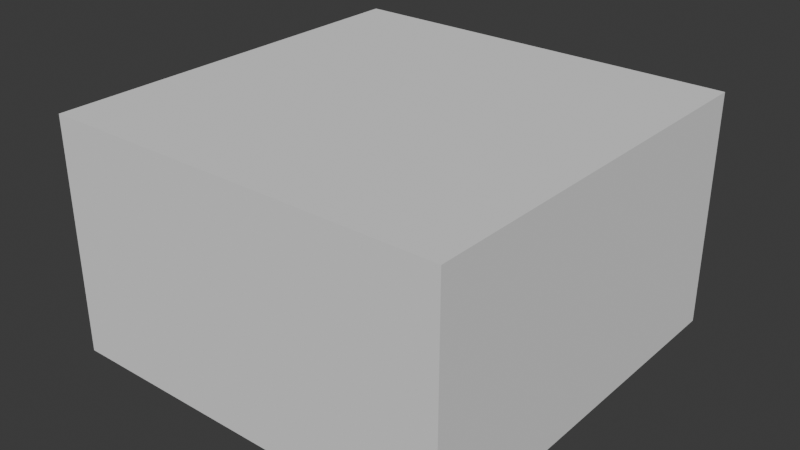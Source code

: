 # Source: rock_00.blend  (saved by Blender 4.4.32; exported with 4.5.12 LTS)
import bpy
from mathutils import Matrix  # noqa: F401  (used for matrix-valued properties, if any)

bpy.ops.wm.read_factory_settings(use_empty=True)
scene = bpy.context.scene
scene.name = 'Scene'

# ---- collections
col_rock_00 = bpy.data.collections.new('rock_00'); scene.collection.children.link(col_rock_00)
col_rock_00_001 = bpy.data.collections.new('rock_00.001'); col_rock_00.children.link(col_rock_00_001)

# ---- materials (node trees are filled in below, after node groups)
mat_rock_1_2 = bpy.data.materials.new('rock_1_2')

# ---- material node trees

# ---- world
world_world = bpy.data.worlds.new('World'); scene.world = world_world
world_world.use_nodes = True; world_world.node_tree.nodes.clear()
_N = world_world.node_tree.nodes; _L = world_world.node_tree.links
n0 = _N.new('ShaderNodeOutputWorld'); n0.name = 'World Output'; n0.location = (300, 300)
n1 = _N.new('ShaderNodeBackground'); n1.name = 'Background'; n1.location = (10, 300)
n1.inputs[0].default_value = (0.05088, 0.05088, 0.05088, 1.0)
_L.new(n1.outputs[0], n0.inputs[0])
n0.is_active_output = True
world_world.color = (0.05088, 0.05088, 0.05088)
world_world.sun_shadow_jitter_overblur = 0.0

# ---- meshes
me_cube = bpy.data.meshes.new('Cube')
me_cube.from_pydata([(-1.0, -1.0, -1.0), (-1.0, -1.0, 1.0), (-1.0, 1.0, -1.0), (-1.0, 1.0, 1.0), (1.0, -1.0, -1.0), (1.0, -1.0, 1.0), (1.0, 1.0, -1.0), (1.0, 1.0, 1.0)], [], [(0, 1, 3, 2), (2, 3, 7, 6), (6, 7, 5, 4), (4, 5, 1, 0), (2, 6, 4, 0), (7, 3, 1, 5)])
_uv = me_cube.uv_layers.new(name='UVMap')
_uv.uv.foreach_set('vector', [0.375, 0.0, 0.625, 0.0, 0.625, 0.25, 0.375, 0.25, 0.375, 0.25, 0.625, 0.25, 0.625, 0.5, 0.375, 0.5, 0.375, 0.5, 0.625, 0.5, 0.625, 0.75, 0.375, 0.75, 0.375, 0.75, 0.625, 0.75, 0.625, 1.0, 0.375, 1.0, 0.125, 0.5, 0.375, 0.5, 0.375, 0.75, 0.125, 0.75, 0.625, 0.5, 0.875, 0.5, 0.875, 0.75, 0.625, 0.75])
me_cube.update()
me_rock_1 = bpy.data.meshes.new('Rock_1')
me_rock_1.from_pydata([], [], [])
me_rock_1.materials.append(None)
me_rock_1.update()

# ---- objects
ob_collision = bpy.data.objects.new('COLLISION', me_cube)
ob_rock_1 = bpy.data.objects.new('Rock_1', me_rock_1)

# ---- transforms, parenting, visibility, modifiers, constraints
ob_collision.location = (0.2033, -0.1378, 0.8726)
ob_collision.scale = (1.5, 1.5, 0.8729)
ob_collision.display_type = 'BOUNDS'
ob_collision.display_bounds_type = 'CYLINDER'
ob_rock_1.location = (0.0, 0.0, 0.0)
ob_rock_1.scale = (0.01, 0.01, 0.01)
ob_rock_1.color = (0.8, 0.8, 0.8, 1.0)
ob_rock_1.material_slots[0].link = 'OBJECT'; ob_rock_1.material_slots[0].material = mat_rock_1_2

# ---- collection membership
col_rock_00.objects.link(ob_collision)
col_rock_00_001.objects.link(ob_rock_1)

# ---- scene / render settings (as saved in the file)
scene.frame_start = 1; scene.frame_end = 250; scene.frame_set(1)
scene.render.engine = 'BLENDER_EEVEE_NEXT'
bpy.context.view_layer.update()

# ---- added for rendering (the .blend has no active camera and no usable light): camera, sun
cam_auto = bpy.data.cameras.new('AutoCamera')
cam_auto.lens = 50.0
cam_auto.sensor_width = 36.0
cam_auto.clip_end = 1000.0
ob_auto_camera = bpy.data.objects.new('AutoCamera', cam_auto)
scene.collection.objects.link(ob_auto_camera)
ob_auto_camera.location = (4.448, -5.23146, 4.26839)
ob_auto_camera.rotation_euler = (1.09748, -7.21219e-08, 0.694738)
scene.camera = ob_auto_camera
light_auto_sun = bpy.data.lights.new('AutoSun', 'SUN')
light_auto_sun.energy = 3.0
light_auto_sun.angle = 0.0523599
ob_auto_sun = bpy.data.objects.new('AutoSun', light_auto_sun)
scene.collection.objects.link(ob_auto_sun)
ob_auto_sun.rotation_euler = (0.872665, 0.174533, 0.523599)
bpy.context.view_layer.update()

